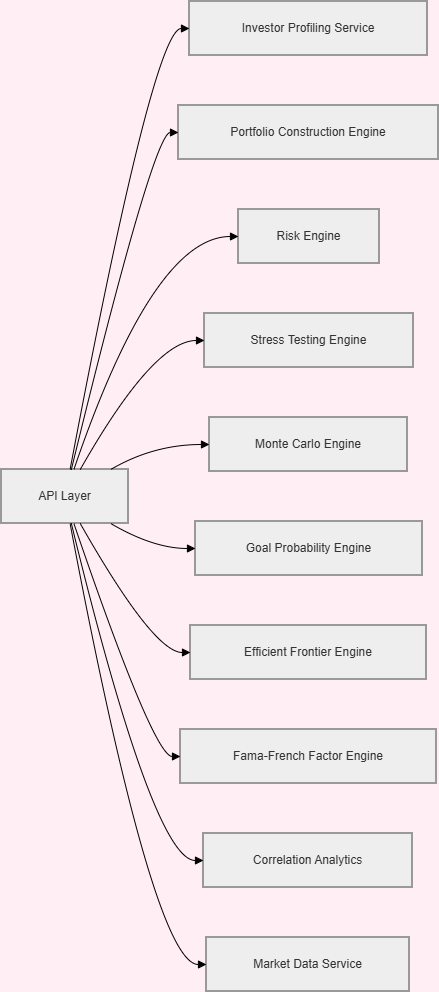

The diagram above was exported from draw.io. Its source (the exported page's mxGraphModel, read from the mxfile embedded in the PNG):
<mxGraphModel dx="2051" dy="960" grid="0" gridSize="10" guides="1" tooltips="1" connect="1" arrows="1" fold="1" page="1" pageScale="1" pageWidth="827" pageHeight="1169" background="light-dark(#FFEEF4,#FFFFFF)" math="0" shadow="0">
  <root>
    <mxCell id="0" />
    <mxCell id="1" parent="0" />
    <mxCell id="_jBjtEaFBqVWVPczcYXP-147" parent="1" style="whiteSpace=wrap;strokeWidth=2;fillColor=light-dark(#eeeeee,#1f2020);strokeColor=light-dark(#999999,#cccccc);fontColor=light-dark(#333333,#cccccc);" value="API Layer" vertex="1">
      <mxGeometry height="54" width="127" x="20" y="550" as="geometry" />
    </mxCell>
    <mxCell id="_jBjtEaFBqVWVPczcYXP-148" parent="1" style="whiteSpace=wrap;strokeWidth=2;fillColor=light-dark(#eeeeee,#1f2020);strokeColor=light-dark(#999999,#cccccc);fontColor=light-dark(#333333,#cccccc);" value="Investor Profiling Service" vertex="1">
      <mxGeometry height="54" width="238" x="208" y="82" as="geometry" />
    </mxCell>
    <mxCell id="_jBjtEaFBqVWVPczcYXP-149" parent="1" style="whiteSpace=wrap;strokeWidth=2;fillColor=light-dark(#eeeeee,#1f2020);strokeColor=light-dark(#999999,#cccccc);fontColor=light-dark(#333333,#cccccc);" value="Portfolio Construction Engine" vertex="1">
      <mxGeometry height="54" width="260" x="197" y="186" as="geometry" />
    </mxCell>
    <mxCell id="_jBjtEaFBqVWVPczcYXP-150" parent="1" style="whiteSpace=wrap;strokeWidth=2;fillColor=light-dark(#eeeeee,#1f2020);strokeColor=light-dark(#999999,#cccccc);fontColor=light-dark(#333333,#cccccc);" value="Risk Engine" vertex="1">
      <mxGeometry height="54" width="141" x="257" y="290" as="geometry" />
    </mxCell>
    <mxCell id="_jBjtEaFBqVWVPczcYXP-151" parent="1" style="whiteSpace=wrap;strokeWidth=2;fillColor=light-dark(#eeeeee,#1f2020);strokeColor=light-dark(#999999,#cccccc);fontColor=light-dark(#333333,#cccccc);" value="Stress Testing Engine" vertex="1">
      <mxGeometry height="54" width="209" x="223" y="394" as="geometry" />
    </mxCell>
    <mxCell id="_jBjtEaFBqVWVPczcYXP-152" parent="1" style="whiteSpace=wrap;strokeWidth=2;fillColor=light-dark(#eeeeee,#1f2020);strokeColor=light-dark(#999999,#cccccc);fontColor=light-dark(#333333,#cccccc);" value="Monte Carlo Engine" vertex="1">
      <mxGeometry height="54" width="198" x="228" y="498" as="geometry" />
    </mxCell>
    <mxCell id="_jBjtEaFBqVWVPczcYXP-153" parent="1" style="whiteSpace=wrap;strokeWidth=2;fillColor=light-dark(#eeeeee,#1f2020);strokeColor=light-dark(#999999,#cccccc);fontColor=light-dark(#333333,#cccccc);" value="Goal Probability Engine" vertex="1">
      <mxGeometry height="54" width="227" x="214" y="602" as="geometry" />
    </mxCell>
    <mxCell id="_jBjtEaFBqVWVPczcYXP-154" parent="1" style="whiteSpace=wrap;strokeWidth=2;fillColor=light-dark(#eeeeee,#1f2020);strokeColor=light-dark(#999999,#cccccc);fontColor=light-dark(#333333,#cccccc);" value="Efficient Frontier Engine" vertex="1">
      <mxGeometry height="54" width="236" x="209" y="706" as="geometry" />
    </mxCell>
    <mxCell id="_jBjtEaFBqVWVPczcYXP-155" parent="1" style="whiteSpace=wrap;strokeWidth=2;fillColor=light-dark(#eeeeee,#1f2020);strokeColor=light-dark(#999999,#cccccc);fontColor=light-dark(#333333,#cccccc);" value="Fama-French Factor Engine" vertex="1">
      <mxGeometry height="54" width="256" x="199" y="810" as="geometry" />
    </mxCell>
    <mxCell id="_jBjtEaFBqVWVPczcYXP-156" parent="1" style="whiteSpace=wrap;strokeWidth=2;fillColor=light-dark(#eeeeee,#1f2020);strokeColor=light-dark(#999999,#cccccc);fontColor=light-dark(#333333,#cccccc);" value="Correlation Analytics" vertex="1">
      <mxGeometry height="54" width="209" x="222" y="914" as="geometry" />
    </mxCell>
    <mxCell id="_jBjtEaFBqVWVPczcYXP-157" parent="1" style="whiteSpace=wrap;strokeWidth=2;fillColor=light-dark(#eeeeee,#1f2020);strokeColor=light-dark(#999999,#cccccc);fontColor=light-dark(#333333,#cccccc);" value="Market Data Service" vertex="1">
      <mxGeometry height="54" width="203" x="225" y="1018" as="geometry" />
    </mxCell>
    <mxCell id="_jBjtEaFBqVWVPczcYXP-158" edge="1" parent="1" source="_jBjtEaFBqVWVPczcYXP-147" style="curved=1;startArrow=none;endArrow=block;exitX=0.54;exitY=0;entryX=0;entryY=0.5;rounded=0;" target="_jBjtEaFBqVWVPczcYXP-148" value="">
      <mxGeometry relative="1" as="geometry">
        <Array as="points">
          <mxPoint x="172" y="109" />
        </Array>
      </mxGeometry>
    </mxCell>
    <mxCell id="_jBjtEaFBqVWVPczcYXP-159" edge="1" parent="1" source="_jBjtEaFBqVWVPczcYXP-147" style="curved=1;startArrow=none;endArrow=block;exitX=0.55;exitY=0;entryX=0;entryY=0.5;rounded=0;" target="_jBjtEaFBqVWVPczcYXP-149" value="">
      <mxGeometry relative="1" as="geometry">
        <Array as="points">
          <mxPoint x="172" y="213" />
        </Array>
      </mxGeometry>
    </mxCell>
    <mxCell id="_jBjtEaFBqVWVPczcYXP-160" edge="1" parent="1" source="_jBjtEaFBqVWVPczcYXP-147" style="curved=1;startArrow=none;endArrow=block;exitX=0.57;exitY=0;entryX=0;entryY=0.5;rounded=0;" target="_jBjtEaFBqVWVPczcYXP-150" value="">
      <mxGeometry relative="1" as="geometry">
        <Array as="points">
          <mxPoint x="172" y="317" />
        </Array>
      </mxGeometry>
    </mxCell>
    <mxCell id="_jBjtEaFBqVWVPczcYXP-161" edge="1" parent="1" source="_jBjtEaFBqVWVPczcYXP-147" style="curved=1;startArrow=none;endArrow=block;exitX=0.62;exitY=0;entryX=0;entryY=0.5;rounded=0;" target="_jBjtEaFBqVWVPczcYXP-151" value="">
      <mxGeometry relative="1" as="geometry">
        <Array as="points">
          <mxPoint x="172" y="421" />
        </Array>
      </mxGeometry>
    </mxCell>
    <mxCell id="_jBjtEaFBqVWVPczcYXP-162" edge="1" parent="1" source="_jBjtEaFBqVWVPczcYXP-147" style="curved=1;startArrow=none;endArrow=block;exitX=0.86;exitY=0;entryX=0;entryY=0.5;rounded=0;" target="_jBjtEaFBqVWVPczcYXP-152" value="">
      <mxGeometry relative="1" as="geometry">
        <Array as="points">
          <mxPoint x="172" y="525" />
        </Array>
      </mxGeometry>
    </mxCell>
    <mxCell id="_jBjtEaFBqVWVPczcYXP-163" edge="1" parent="1" source="_jBjtEaFBqVWVPczcYXP-147" style="curved=1;startArrow=none;endArrow=block;exitX=0.86;exitY=1;entryX=0;entryY=0.5;rounded=0;" target="_jBjtEaFBqVWVPczcYXP-153" value="">
      <mxGeometry relative="1" as="geometry">
        <Array as="points">
          <mxPoint x="172" y="629" />
        </Array>
      </mxGeometry>
    </mxCell>
    <mxCell id="_jBjtEaFBqVWVPczcYXP-164" edge="1" parent="1" source="_jBjtEaFBqVWVPczcYXP-147" style="curved=1;startArrow=none;endArrow=block;exitX=0.62;exitY=1;entryX=0;entryY=0.5;rounded=0;" target="_jBjtEaFBqVWVPczcYXP-154" value="">
      <mxGeometry relative="1" as="geometry">
        <Array as="points">
          <mxPoint x="172" y="733" />
        </Array>
      </mxGeometry>
    </mxCell>
    <mxCell id="_jBjtEaFBqVWVPczcYXP-165" edge="1" parent="1" source="_jBjtEaFBqVWVPczcYXP-147" style="curved=1;startArrow=none;endArrow=block;exitX=0.57;exitY=1;entryX=0;entryY=0.5;rounded=0;" target="_jBjtEaFBqVWVPczcYXP-155" value="">
      <mxGeometry relative="1" as="geometry">
        <Array as="points">
          <mxPoint x="172" y="837" />
        </Array>
      </mxGeometry>
    </mxCell>
    <mxCell id="_jBjtEaFBqVWVPczcYXP-166" edge="1" parent="1" source="_jBjtEaFBqVWVPczcYXP-147" style="curved=1;startArrow=none;endArrow=block;exitX=0.55;exitY=1;entryX=0;entryY=0.5;rounded=0;" target="_jBjtEaFBqVWVPczcYXP-156" value="">
      <mxGeometry relative="1" as="geometry">
        <Array as="points">
          <mxPoint x="172" y="941" />
        </Array>
      </mxGeometry>
    </mxCell>
    <mxCell id="_jBjtEaFBqVWVPczcYXP-167" edge="1" parent="1" source="_jBjtEaFBqVWVPczcYXP-147" style="curved=1;startArrow=none;endArrow=block;exitX=0.54;exitY=1;entryX=0;entryY=0.5;rounded=0;" target="_jBjtEaFBqVWVPczcYXP-157" value="">
      <mxGeometry relative="1" as="geometry">
        <Array as="points">
          <mxPoint x="172" y="1045" />
        </Array>
      </mxGeometry>
    </mxCell>
  </root>
</mxGraphModel>